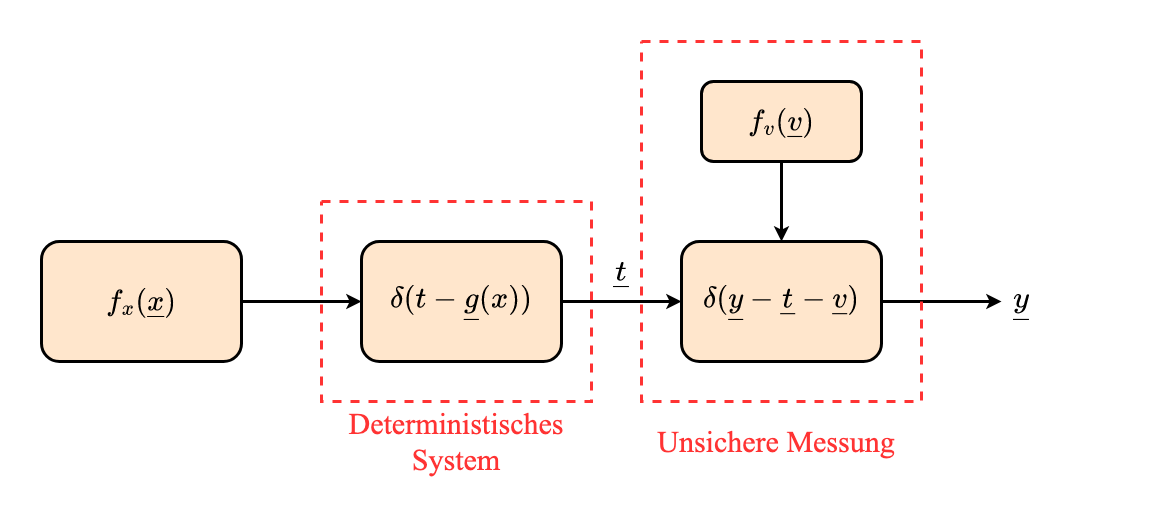

The diagram above was exported from draw.io. Its source (the exported page's mxGraphModel, read from the mxfile embedded in the PNG):
<mxGraphModel dx="2066" dy="1072" grid="1" gridSize="10" guides="1" tooltips="1" connect="1" arrows="1" fold="1" page="1" pageScale="1" pageWidth="3300" pageHeight="2339" math="1" shadow="0">
  <root>
    <mxCell id="ovh-bJFGUr6i5c08sm5c-0" />
    <mxCell id="ovh-bJFGUr6i5c08sm5c-1" parent="ovh-bJFGUr6i5c08sm5c-0" />
    <mxCell id="ovh-bJFGUr6i5c08sm5c-3" value="" style="rounded=0;whiteSpace=wrap;html=1;fontFamily=Times New Roman;fontSize=30;strokeColor=none;strokeWidth=3;fillColor=none;" vertex="1" parent="ovh-bJFGUr6i5c08sm5c-1">
      <mxGeometry x="360" y="160" width="1160" height="520" as="geometry" />
    </mxCell>
    <mxCell id="ovh-bJFGUr6i5c08sm5c-2" value="" style="rounded=0;whiteSpace=wrap;html=1;fontFamily=Times New Roman;fontSize=30;strokeColor=#FF3333;strokeWidth=3;fillColor=none;dashed=1;" vertex="1" parent="ovh-bJFGUr6i5c08sm5c-1">
      <mxGeometry x="680" y="360" width="270" height="200" as="geometry" />
    </mxCell>
    <mxCell id="ovh-bJFGUr6i5c08sm5c-4" style="edgeStyle=orthogonalEdgeStyle;rounded=0;orthogonalLoop=1;jettySize=auto;html=1;entryX=0;entryY=0.5;entryDx=0;entryDy=0;fontFamily=Times New Roman;fontSize=30;strokeWidth=3;" edge="1" parent="ovh-bJFGUr6i5c08sm5c-1" source="ovh-bJFGUr6i5c08sm5c-5" target="ovh-bJFGUr6i5c08sm5c-11">
      <mxGeometry relative="1" as="geometry">
        <mxPoint x="1000" y="460" as="targetPoint" />
      </mxGeometry>
    </mxCell>
    <mxCell id="ovh-bJFGUr6i5c08sm5c-5" value="\(\delta(t - \underline{g}(x))\)" style="rounded=1;whiteSpace=wrap;html=1;fillColor=#ffe6cc;strokeColor=default;strokeWidth=3;fontSize=30;fontFamily=Times New Roman;" vertex="1" parent="ovh-bJFGUr6i5c08sm5c-1">
      <mxGeometry x="720" y="400" width="200" height="120" as="geometry" />
    </mxCell>
    <mxCell id="ovh-bJFGUr6i5c08sm5c-6" value="Deterministisches System" style="text;html=1;strokeColor=none;fillColor=none;align=center;verticalAlign=middle;whiteSpace=wrap;rounded=0;fontSize=30;fontFamily=Times New Roman;fontColor=#FF3333;" vertex="1" parent="ovh-bJFGUr6i5c08sm5c-1">
      <mxGeometry x="680" y="560" width="270" height="80" as="geometry" />
    </mxCell>
    <mxCell id="ovh-bJFGUr6i5c08sm5c-7" value="\(\underline{t}\)" style="text;html=1;strokeColor=none;fillColor=none;align=center;verticalAlign=middle;whiteSpace=wrap;rounded=0;fontSize=30;fontFamily=Times New Roman;" vertex="1" parent="ovh-bJFGUr6i5c08sm5c-1">
      <mxGeometry x="960" y="410" width="40" height="40" as="geometry" />
    </mxCell>
    <mxCell id="ovh-bJFGUr6i5c08sm5c-8" style="edgeStyle=orthogonalEdgeStyle;rounded=0;orthogonalLoop=1;jettySize=auto;html=1;entryX=0;entryY=0.5;entryDx=0;entryDy=0;fontFamily=Times New Roman;fontSize=30;strokeWidth=3;" edge="1" parent="ovh-bJFGUr6i5c08sm5c-1" source="ovh-bJFGUr6i5c08sm5c-9" target="ovh-bJFGUr6i5c08sm5c-5">
      <mxGeometry relative="1" as="geometry" />
    </mxCell>
    <mxCell id="ovh-bJFGUr6i5c08sm5c-9" value="\(f_x(\underline{x})\)" style="rounded=1;whiteSpace=wrap;html=1;fillColor=#ffe6cc;strokeColor=default;strokeWidth=3;fontSize=30;fontFamily=Times New Roman;" vertex="1" parent="ovh-bJFGUr6i5c08sm5c-1">
      <mxGeometry x="400" y="400" width="200" height="120" as="geometry" />
    </mxCell>
    <mxCell id="ovh-bJFGUr6i5c08sm5c-10" style="edgeStyle=orthogonalEdgeStyle;rounded=0;orthogonalLoop=1;jettySize=auto;html=1;fontFamily=Times New Roman;fontSize=30;strokeWidth=3;" edge="1" parent="ovh-bJFGUr6i5c08sm5c-1" source="ovh-bJFGUr6i5c08sm5c-11">
      <mxGeometry relative="1" as="geometry">
        <mxPoint x="1360" y="460" as="targetPoint" />
      </mxGeometry>
    </mxCell>
    <mxCell id="ovh-bJFGUr6i5c08sm5c-11" value="\(\delta(\underline{y} - \underline{t} - \underline{v})\)" style="rounded=1;whiteSpace=wrap;html=1;fillColor=#ffe6cc;strokeColor=default;strokeWidth=3;fontSize=30;fontFamily=Times New Roman;" vertex="1" parent="ovh-bJFGUr6i5c08sm5c-1">
      <mxGeometry x="1040" y="400" width="200" height="120" as="geometry" />
    </mxCell>
    <mxCell id="ovh-bJFGUr6i5c08sm5c-12" style="edgeStyle=orthogonalEdgeStyle;rounded=0;orthogonalLoop=1;jettySize=auto;html=1;entryX=0.5;entryY=0;entryDx=0;entryDy=0;fontFamily=Times New Roman;fontSize=30;strokeWidth=3;" edge="1" parent="ovh-bJFGUr6i5c08sm5c-1" source="ovh-bJFGUr6i5c08sm5c-13" target="ovh-bJFGUr6i5c08sm5c-11">
      <mxGeometry relative="1" as="geometry" />
    </mxCell>
    <mxCell id="ovh-bJFGUr6i5c08sm5c-13" value="\(f_v(\underline{v})\)" style="rounded=1;whiteSpace=wrap;html=1;fillColor=#ffe6cc;strokeColor=default;strokeWidth=3;fontSize=30;fontFamily=Times New Roman;" vertex="1" parent="ovh-bJFGUr6i5c08sm5c-1">
      <mxGeometry x="1060" y="240" width="160" height="80" as="geometry" />
    </mxCell>
    <mxCell id="ovh-bJFGUr6i5c08sm5c-14" value="\(\underline{y}\)" style="text;html=1;strokeColor=none;fillColor=none;align=center;verticalAlign=middle;whiteSpace=wrap;rounded=0;fontSize=30;fontFamily=Times New Roman;" vertex="1" parent="ovh-bJFGUr6i5c08sm5c-1">
      <mxGeometry x="1360" y="440" width="40" height="40" as="geometry" />
    </mxCell>
    <mxCell id="auUFUaR3al8j0lnQktYz-0" value="" style="rounded=0;whiteSpace=wrap;html=1;fontFamily=Times New Roman;fontSize=30;strokeColor=#FF3333;strokeWidth=3;fillColor=none;dashed=1;" vertex="1" parent="ovh-bJFGUr6i5c08sm5c-1">
      <mxGeometry x="1000" y="200" width="280" height="360" as="geometry" />
    </mxCell>
    <mxCell id="auUFUaR3al8j0lnQktYz-1" value="Unsichere Messung" style="text;html=1;strokeColor=none;fillColor=none;align=center;verticalAlign=middle;whiteSpace=wrap;rounded=0;fontSize=30;fontFamily=Times New Roman;fontColor=#FF3333;" vertex="1" parent="ovh-bJFGUr6i5c08sm5c-1">
      <mxGeometry x="1000" y="560" width="270" height="80" as="geometry" />
    </mxCell>
  </root>
</mxGraphModel>